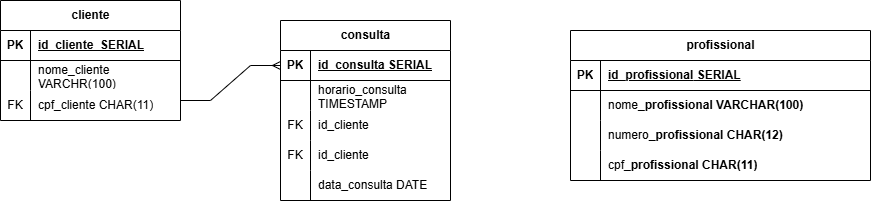

The diagram above was exported from draw.io. Its source (the exported page's mxGraphModel, read from the mxfile embedded in the PNG):
<mxGraphModel dx="1296" dy="636" grid="1" gridSize="10" guides="1" tooltips="1" connect="1" arrows="1" fold="1" page="1" pageScale="1" pageWidth="827" pageHeight="1169" math="0" shadow="0">
  <root>
    <mxCell id="0" />
    <mxCell id="1" parent="0" />
    <mxCell id="2cDYPHGOqm1AwniPU5-x-1" parent="1" style="shape=table;startSize=30;container=1;collapsible=1;childLayout=tableLayout;fixedRows=1;rowLines=0;fontStyle=1;align=center;resizeLast=1;html=1;" value="consulta" vertex="1">
      <mxGeometry height="180" width="170" x="760" y="380" as="geometry" />
    </mxCell>
    <mxCell id="2cDYPHGOqm1AwniPU5-x-2" parent="2cDYPHGOqm1AwniPU5-x-1" style="shape=tableRow;horizontal=0;startSize=0;swimlaneHead=0;swimlaneBody=0;fillColor=none;collapsible=0;dropTarget=0;points=[[0,0.5],[1,0.5]];portConstraint=eastwest;top=0;left=0;right=0;bottom=1;" value="" vertex="1">
      <mxGeometry height="30" width="170" y="30" as="geometry" />
    </mxCell>
    <mxCell id="2cDYPHGOqm1AwniPU5-x-3" parent="2cDYPHGOqm1AwniPU5-x-2" style="shape=partialRectangle;connectable=0;fillColor=none;top=0;left=0;bottom=0;right=0;fontStyle=1;overflow=hidden;whiteSpace=wrap;html=1;" value="PK" vertex="1">
      <mxGeometry height="30" width="30" as="geometry">
        <mxRectangle height="30" width="30" as="alternateBounds" />
      </mxGeometry>
    </mxCell>
    <mxCell id="2cDYPHGOqm1AwniPU5-x-4" parent="2cDYPHGOqm1AwniPU5-x-2" style="shape=partialRectangle;connectable=0;fillColor=none;top=0;left=0;bottom=0;right=0;align=left;spacingLeft=6;fontStyle=5;overflow=hidden;whiteSpace=wrap;html=1;" value="id_consulta SERIAL" vertex="1">
      <mxGeometry height="30" width="140" x="30" as="geometry">
        <mxRectangle height="30" width="140" as="alternateBounds" />
      </mxGeometry>
    </mxCell>
    <mxCell id="2cDYPHGOqm1AwniPU5-x-5" parent="2cDYPHGOqm1AwniPU5-x-1" style="shape=tableRow;horizontal=0;startSize=0;swimlaneHead=0;swimlaneBody=0;fillColor=none;collapsible=0;dropTarget=0;points=[[0,0.5],[1,0.5]];portConstraint=eastwest;top=0;left=0;right=0;bottom=0;" value="" vertex="1">
      <mxGeometry height="30" width="170" y="60" as="geometry" />
    </mxCell>
    <mxCell id="2cDYPHGOqm1AwniPU5-x-6" parent="2cDYPHGOqm1AwniPU5-x-5" style="shape=partialRectangle;connectable=0;fillColor=none;top=0;left=0;bottom=0;right=0;editable=1;overflow=hidden;whiteSpace=wrap;html=1;" value="" vertex="1">
      <mxGeometry height="30" width="30" as="geometry">
        <mxRectangle height="30" width="30" as="alternateBounds" />
      </mxGeometry>
    </mxCell>
    <mxCell id="2cDYPHGOqm1AwniPU5-x-7" parent="2cDYPHGOqm1AwniPU5-x-5" style="shape=partialRectangle;connectable=0;fillColor=none;top=0;left=0;bottom=0;right=0;align=left;spacingLeft=6;overflow=hidden;whiteSpace=wrap;html=1;" value="horario_consulta TIMESTAMP" vertex="1">
      <mxGeometry height="30" width="140" x="30" as="geometry">
        <mxRectangle height="30" width="140" as="alternateBounds" />
      </mxGeometry>
    </mxCell>
    <mxCell id="2cDYPHGOqm1AwniPU5-x-8" parent="2cDYPHGOqm1AwniPU5-x-1" style="shape=tableRow;horizontal=0;startSize=0;swimlaneHead=0;swimlaneBody=0;fillColor=none;collapsible=0;dropTarget=0;points=[[0,0.5],[1,0.5]];portConstraint=eastwest;top=0;left=0;right=0;bottom=0;" value="" vertex="1">
      <mxGeometry height="30" width="170" y="90" as="geometry" />
    </mxCell>
    <mxCell id="2cDYPHGOqm1AwniPU5-x-9" parent="2cDYPHGOqm1AwniPU5-x-8" style="shape=partialRectangle;connectable=0;fillColor=none;top=0;left=0;bottom=0;right=0;editable=1;overflow=hidden;whiteSpace=wrap;html=1;" value="FK" vertex="1">
      <mxGeometry height="30" width="30" as="geometry">
        <mxRectangle height="30" width="30" as="alternateBounds" />
      </mxGeometry>
    </mxCell>
    <mxCell id="2cDYPHGOqm1AwniPU5-x-10" parent="2cDYPHGOqm1AwniPU5-x-8" style="shape=partialRectangle;connectable=0;fillColor=none;top=0;left=0;bottom=0;right=0;align=left;spacingLeft=6;overflow=hidden;whiteSpace=wrap;html=1;" value="id_cliente&amp;nbsp; &amp;nbsp;&amp;nbsp;" vertex="1">
      <mxGeometry height="30" width="140" x="30" as="geometry">
        <mxRectangle height="30" width="140" as="alternateBounds" />
      </mxGeometry>
    </mxCell>
    <mxCell id="2cDYPHGOqm1AwniPU5-x-48" parent="2cDYPHGOqm1AwniPU5-x-1" style="shape=tableRow;horizontal=0;startSize=0;swimlaneHead=0;swimlaneBody=0;fillColor=none;collapsible=0;dropTarget=0;points=[[0,0.5],[1,0.5]];portConstraint=eastwest;top=0;left=0;right=0;bottom=0;" value="" vertex="1">
      <mxGeometry height="30" width="170" y="120" as="geometry" />
    </mxCell>
    <mxCell id="2cDYPHGOqm1AwniPU5-x-49" parent="2cDYPHGOqm1AwniPU5-x-48" style="shape=partialRectangle;connectable=0;fillColor=none;top=0;left=0;bottom=0;right=0;editable=1;overflow=hidden;whiteSpace=wrap;html=1;" value="FK" vertex="1">
      <mxGeometry height="30" width="30" as="geometry">
        <mxRectangle height="30" width="30" as="alternateBounds" />
      </mxGeometry>
    </mxCell>
    <mxCell id="2cDYPHGOqm1AwniPU5-x-50" parent="2cDYPHGOqm1AwniPU5-x-48" style="shape=partialRectangle;connectable=0;fillColor=none;top=0;left=0;bottom=0;right=0;align=left;spacingLeft=6;overflow=hidden;whiteSpace=wrap;html=1;" value="id_cliente&amp;nbsp; &amp;nbsp;&amp;nbsp;" vertex="1">
      <mxGeometry height="30" width="140" x="30" as="geometry">
        <mxRectangle height="30" width="140" as="alternateBounds" />
      </mxGeometry>
    </mxCell>
    <mxCell id="2cDYPHGOqm1AwniPU5-x-51" parent="2cDYPHGOqm1AwniPU5-x-1" style="shape=tableRow;horizontal=0;startSize=0;swimlaneHead=0;swimlaneBody=0;fillColor=none;collapsible=0;dropTarget=0;points=[[0,0.5],[1,0.5]];portConstraint=eastwest;top=0;left=0;right=0;bottom=0;" value="" vertex="1">
      <mxGeometry height="30" width="170" y="150" as="geometry" />
    </mxCell>
    <mxCell id="2cDYPHGOqm1AwniPU5-x-52" parent="2cDYPHGOqm1AwniPU5-x-51" style="shape=partialRectangle;connectable=0;fillColor=none;top=0;left=0;bottom=0;right=0;editable=1;overflow=hidden;whiteSpace=wrap;html=1;" value="" vertex="1">
      <mxGeometry height="30" width="30" as="geometry">
        <mxRectangle height="30" width="30" as="alternateBounds" />
      </mxGeometry>
    </mxCell>
    <mxCell id="2cDYPHGOqm1AwniPU5-x-53" parent="2cDYPHGOqm1AwniPU5-x-51" style="shape=partialRectangle;connectable=0;fillColor=none;top=0;left=0;bottom=0;right=0;align=left;spacingLeft=6;overflow=hidden;whiteSpace=wrap;html=1;" value="data_consulta DATE" vertex="1">
      <mxGeometry height="30" width="140" x="30" as="geometry">
        <mxRectangle height="30" width="140" as="alternateBounds" />
      </mxGeometry>
    </mxCell>
    <mxCell id="2cDYPHGOqm1AwniPU5-x-11" parent="1" style="shape=table;startSize=30;container=1;collapsible=1;childLayout=tableLayout;fixedRows=1;rowLines=0;fontStyle=1;align=center;resizeLast=1;html=1;" value="cliente" vertex="1">
      <mxGeometry height="120" width="180" x="480" y="360" as="geometry" />
    </mxCell>
    <mxCell id="2cDYPHGOqm1AwniPU5-x-12" parent="2cDYPHGOqm1AwniPU5-x-11" style="shape=tableRow;horizontal=0;startSize=0;swimlaneHead=0;swimlaneBody=0;fillColor=none;collapsible=0;dropTarget=0;points=[[0,0.5],[1,0.5]];portConstraint=eastwest;top=0;left=0;right=0;bottom=1;" value="" vertex="1">
      <mxGeometry height="30" width="180" y="30" as="geometry" />
    </mxCell>
    <mxCell id="2cDYPHGOqm1AwniPU5-x-13" parent="2cDYPHGOqm1AwniPU5-x-12" style="shape=partialRectangle;connectable=0;fillColor=none;top=0;left=0;bottom=0;right=0;fontStyle=1;overflow=hidden;whiteSpace=wrap;html=1;" value="PK" vertex="1">
      <mxGeometry height="30" width="30" as="geometry">
        <mxRectangle height="30" width="30" as="alternateBounds" />
      </mxGeometry>
    </mxCell>
    <mxCell id="2cDYPHGOqm1AwniPU5-x-14" parent="2cDYPHGOqm1AwniPU5-x-12" style="shape=partialRectangle;connectable=0;fillColor=none;top=0;left=0;bottom=0;right=0;align=left;spacingLeft=6;fontStyle=5;overflow=hidden;whiteSpace=wrap;html=1;" value="id_cliente&amp;nbsp; SERIAL" vertex="1">
      <mxGeometry height="30" width="150" x="30" as="geometry">
        <mxRectangle height="30" width="150" as="alternateBounds" />
      </mxGeometry>
    </mxCell>
    <mxCell id="2cDYPHGOqm1AwniPU5-x-15" parent="2cDYPHGOqm1AwniPU5-x-11" style="shape=tableRow;horizontal=0;startSize=0;swimlaneHead=0;swimlaneBody=0;fillColor=none;collapsible=0;dropTarget=0;points=[[0,0.5],[1,0.5]];portConstraint=eastwest;top=0;left=0;right=0;bottom=0;" value="" vertex="1">
      <mxGeometry height="30" width="180" y="60" as="geometry" />
    </mxCell>
    <mxCell id="2cDYPHGOqm1AwniPU5-x-16" parent="2cDYPHGOqm1AwniPU5-x-15" style="shape=partialRectangle;connectable=0;fillColor=none;top=0;left=0;bottom=0;right=0;editable=1;overflow=hidden;whiteSpace=wrap;html=1;" value="" vertex="1">
      <mxGeometry height="30" width="30" as="geometry">
        <mxRectangle height="30" width="30" as="alternateBounds" />
      </mxGeometry>
    </mxCell>
    <mxCell id="2cDYPHGOqm1AwniPU5-x-17" parent="2cDYPHGOqm1AwniPU5-x-15" style="shape=partialRectangle;connectable=0;fillColor=none;top=0;left=0;bottom=0;right=0;align=left;spacingLeft=6;overflow=hidden;whiteSpace=wrap;html=1;" value="nome_cliente VARCHR(100)" vertex="1">
      <mxGeometry height="30" width="150" x="30" as="geometry">
        <mxRectangle height="30" width="150" as="alternateBounds" />
      </mxGeometry>
    </mxCell>
    <mxCell id="2cDYPHGOqm1AwniPU5-x-18" parent="2cDYPHGOqm1AwniPU5-x-11" style="shape=tableRow;horizontal=0;startSize=0;swimlaneHead=0;swimlaneBody=0;fillColor=none;collapsible=0;dropTarget=0;points=[[0,0.5],[1,0.5]];portConstraint=eastwest;top=0;left=0;right=0;bottom=0;" value="" vertex="1">
      <mxGeometry height="30" width="180" y="90" as="geometry" />
    </mxCell>
    <mxCell id="2cDYPHGOqm1AwniPU5-x-19" parent="2cDYPHGOqm1AwniPU5-x-18" style="shape=partialRectangle;connectable=0;fillColor=none;top=0;left=0;bottom=0;right=0;editable=1;overflow=hidden;whiteSpace=wrap;html=1;" value="FK" vertex="1">
      <mxGeometry height="30" width="30" as="geometry">
        <mxRectangle height="30" width="30" as="alternateBounds" />
      </mxGeometry>
    </mxCell>
    <mxCell id="2cDYPHGOqm1AwniPU5-x-20" parent="2cDYPHGOqm1AwniPU5-x-18" style="shape=partialRectangle;connectable=0;fillColor=none;top=0;left=0;bottom=0;right=0;align=left;spacingLeft=6;overflow=hidden;whiteSpace=wrap;html=1;" value="cpf_cliente CHAR(11)" vertex="1">
      <mxGeometry height="30" width="150" x="30" as="geometry">
        <mxRectangle height="30" width="150" as="alternateBounds" />
      </mxGeometry>
    </mxCell>
    <mxCell id="2cDYPHGOqm1AwniPU5-x-25" parent="1" style="shape=table;startSize=30;container=1;collapsible=1;childLayout=tableLayout;fixedRows=1;rowLines=0;fontStyle=1;align=center;resizeLast=1;html=1;" value="profissional" vertex="1">
      <mxGeometry height="150" width="300" x="1050" y="390" as="geometry" />
    </mxCell>
    <mxCell id="2cDYPHGOqm1AwniPU5-x-26" parent="2cDYPHGOqm1AwniPU5-x-25" style="shape=tableRow;horizontal=0;startSize=0;swimlaneHead=0;swimlaneBody=0;fillColor=none;collapsible=0;dropTarget=0;points=[[0,0.5],[1,0.5]];portConstraint=eastwest;top=0;left=0;right=0;bottom=1;" value="" vertex="1">
      <mxGeometry height="30" width="300" y="30" as="geometry" />
    </mxCell>
    <mxCell id="2cDYPHGOqm1AwniPU5-x-27" parent="2cDYPHGOqm1AwniPU5-x-26" style="shape=partialRectangle;connectable=0;fillColor=none;top=0;left=0;bottom=0;right=0;fontStyle=1;overflow=hidden;whiteSpace=wrap;html=1;" value="PK" vertex="1">
      <mxGeometry height="30" width="30" as="geometry">
        <mxRectangle height="30" width="30" as="alternateBounds" />
      </mxGeometry>
    </mxCell>
    <mxCell id="2cDYPHGOqm1AwniPU5-x-28" parent="2cDYPHGOqm1AwniPU5-x-26" style="shape=partialRectangle;connectable=0;fillColor=none;top=0;left=0;bottom=0;right=0;align=left;spacingLeft=6;fontStyle=5;overflow=hidden;whiteSpace=wrap;html=1;" value="id_&lt;span style=&quot;text-align: center; white-space: nowrap;&quot;&gt;profissional&lt;/span&gt;&amp;nbsp;SERIAL" vertex="1">
      <mxGeometry height="30" width="270" x="30" as="geometry">
        <mxRectangle height="30" width="270" as="alternateBounds" />
      </mxGeometry>
    </mxCell>
    <mxCell id="2cDYPHGOqm1AwniPU5-x-29" parent="2cDYPHGOqm1AwniPU5-x-25" style="shape=tableRow;horizontal=0;startSize=0;swimlaneHead=0;swimlaneBody=0;fillColor=none;collapsible=0;dropTarget=0;points=[[0,0.5],[1,0.5]];portConstraint=eastwest;top=0;left=0;right=0;bottom=0;" value="" vertex="1">
      <mxGeometry height="30" width="300" y="60" as="geometry" />
    </mxCell>
    <mxCell id="2cDYPHGOqm1AwniPU5-x-30" parent="2cDYPHGOqm1AwniPU5-x-29" style="shape=partialRectangle;connectable=0;fillColor=none;top=0;left=0;bottom=0;right=0;editable=1;overflow=hidden;whiteSpace=wrap;html=1;" value="" vertex="1">
      <mxGeometry height="30" width="30" as="geometry">
        <mxRectangle height="30" width="30" as="alternateBounds" />
      </mxGeometry>
    </mxCell>
    <mxCell id="2cDYPHGOqm1AwniPU5-x-31" parent="2cDYPHGOqm1AwniPU5-x-29" style="shape=partialRectangle;connectable=0;fillColor=none;top=0;left=0;bottom=0;right=0;align=left;spacingLeft=6;overflow=hidden;whiteSpace=wrap;html=1;" value="nome_&lt;span style=&quot;font-weight: 700; text-align: center; white-space: nowrap;&quot;&gt;profissional VARCHAR(100)&lt;/span&gt;" vertex="1">
      <mxGeometry height="30" width="270" x="30" as="geometry">
        <mxRectangle height="30" width="270" as="alternateBounds" />
      </mxGeometry>
    </mxCell>
    <mxCell id="2cDYPHGOqm1AwniPU5-x-32" parent="2cDYPHGOqm1AwniPU5-x-25" style="shape=tableRow;horizontal=0;startSize=0;swimlaneHead=0;swimlaneBody=0;fillColor=none;collapsible=0;dropTarget=0;points=[[0,0.5],[1,0.5]];portConstraint=eastwest;top=0;left=0;right=0;bottom=0;" value="" vertex="1">
      <mxGeometry height="30" width="300" y="90" as="geometry" />
    </mxCell>
    <mxCell id="2cDYPHGOqm1AwniPU5-x-33" parent="2cDYPHGOqm1AwniPU5-x-32" style="shape=partialRectangle;connectable=0;fillColor=none;top=0;left=0;bottom=0;right=0;editable=1;overflow=hidden;whiteSpace=wrap;html=1;" value="" vertex="1">
      <mxGeometry height="30" width="30" as="geometry">
        <mxRectangle height="30" width="30" as="alternateBounds" />
      </mxGeometry>
    </mxCell>
    <mxCell id="2cDYPHGOqm1AwniPU5-x-34" parent="2cDYPHGOqm1AwniPU5-x-32" style="shape=partialRectangle;connectable=0;fillColor=none;top=0;left=0;bottom=0;right=0;align=left;spacingLeft=6;overflow=hidden;whiteSpace=wrap;html=1;" value="numero_&lt;span style=&quot;font-weight: 700; text-align: center; white-space: nowrap;&quot;&gt;profissional CHAR(12)&lt;/span&gt;" vertex="1">
      <mxGeometry height="30" width="270" x="30" as="geometry">
        <mxRectangle height="30" width="270" as="alternateBounds" />
      </mxGeometry>
    </mxCell>
    <mxCell id="2cDYPHGOqm1AwniPU5-x-54" parent="2cDYPHGOqm1AwniPU5-x-25" style="shape=tableRow;horizontal=0;startSize=0;swimlaneHead=0;swimlaneBody=0;fillColor=none;collapsible=0;dropTarget=0;points=[[0,0.5],[1,0.5]];portConstraint=eastwest;top=0;left=0;right=0;bottom=0;" value="" vertex="1">
      <mxGeometry height="30" width="300" y="120" as="geometry" />
    </mxCell>
    <mxCell id="2cDYPHGOqm1AwniPU5-x-55" parent="2cDYPHGOqm1AwniPU5-x-54" style="shape=partialRectangle;connectable=0;fillColor=none;top=0;left=0;bottom=0;right=0;editable=1;overflow=hidden;whiteSpace=wrap;html=1;" value="" vertex="1">
      <mxGeometry height="30" width="30" as="geometry">
        <mxRectangle height="30" width="30" as="alternateBounds" />
      </mxGeometry>
    </mxCell>
    <mxCell id="2cDYPHGOqm1AwniPU5-x-56" parent="2cDYPHGOqm1AwniPU5-x-54" style="shape=partialRectangle;connectable=0;fillColor=none;top=0;left=0;bottom=0;right=0;align=left;spacingLeft=6;overflow=hidden;whiteSpace=wrap;html=1;" value="cpf_&lt;span style=&quot;font-weight: 700; text-align: center; white-space: nowrap;&quot;&gt;profissional CHAR(11)&lt;/span&gt;" vertex="1">
      <mxGeometry height="30" width="270" x="30" as="geometry">
        <mxRectangle height="30" width="270" as="alternateBounds" />
      </mxGeometry>
    </mxCell>
    <mxCell id="2cDYPHGOqm1AwniPU5-x-36" edge="1" parent="1" style="edgeStyle=entityRelationEdgeStyle;fontSize=12;html=1;endArrow=ERmany;rounded=0;defaultLabelBackgroundColor=gap;entryX=0;entryY=0.5;entryDx=0;entryDy=0;" target="2cDYPHGOqm1AwniPU5-x-2" value="">
      <mxGeometry height="100" relative="1" width="100" as="geometry">
        <mxPoint x="660" y="460" as="sourcePoint" />
        <mxPoint x="760" y="360" as="targetPoint" />
      </mxGeometry>
    </mxCell>
  </root>
</mxGraphModel>